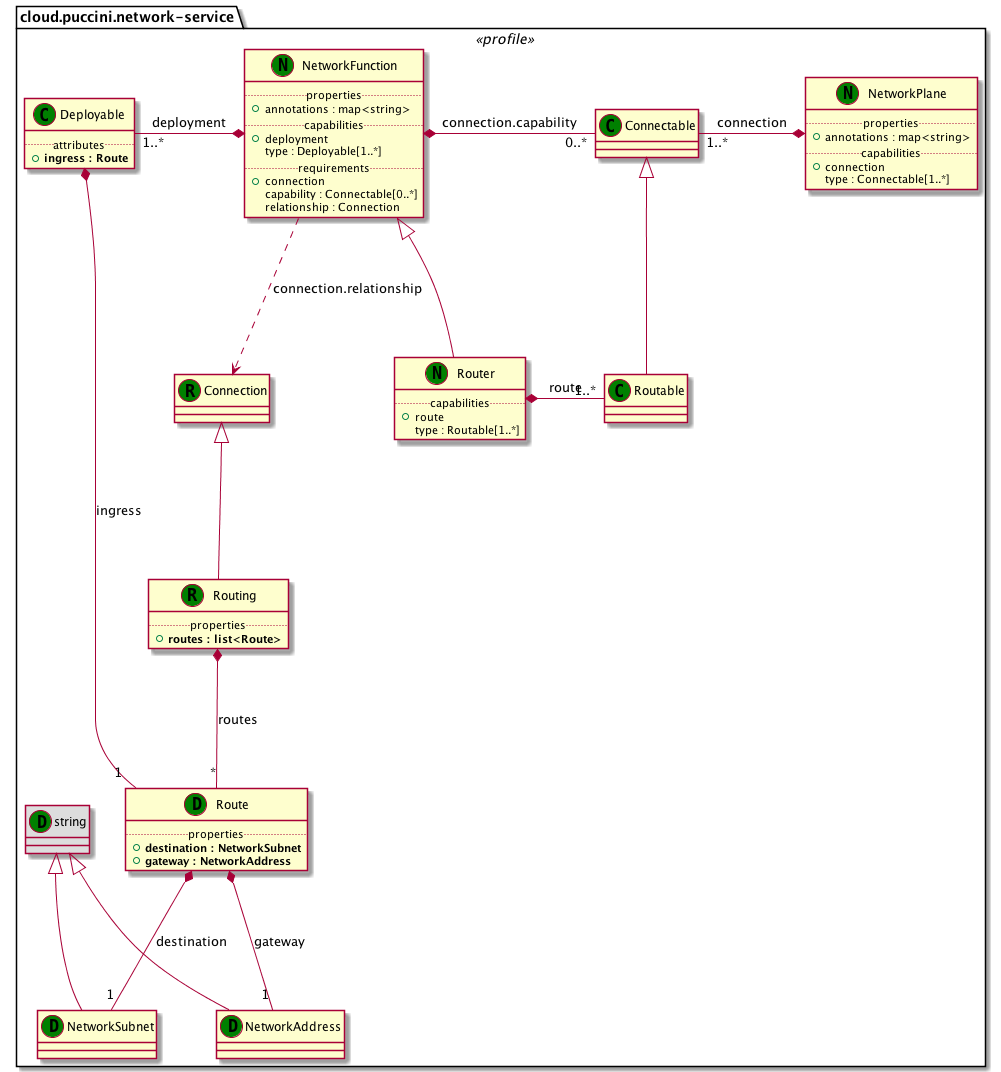

The diagram above was rendered by PlantUML. Its source (embedded in the PNG):
@startuml
set namespaceSeparator none
package "cloud.puccini.network-service" <<profile>> {
class "string" as string_DT << (D,green) >> #DDDDDD
class "NetworkSubnet" as NetworkSubnet_DT << (D,green) >> {
}
class "string" as string_DT << (D,green) >> #DDDDDD
class "NetworkAddress" as NetworkAddress_DT << (D,green) >> {
}
class "Route" as Route_DT << (D,green) >> {
.. properties ..
+<b>destination : NetworkSubnet
+<b>gateway : NetworkAddress
}
class "Connectable" as Connectable_CT << (C,green) >> {
}
class "Routable" as Routable_CT << (C,green) >> {
}
class "Deployable" as Deployable_CT << (C,green) >> {
.. attributes ..
+<b>ingress : Route
}
class "Connection" as Connection_RT << (R,green) >> {
}
class "Routing" as Routing_RT << (R,green) >> {
.. properties ..
+<b>routes : list<Route>
}
class "NetworkPlane" as NetworkPlane_NT << (N,green) >> {
.. properties ..
+annotations : map<string>
.. capabilities ..
+connection
 type : Connectable[1..*]
}
class "NetworkFunction" as NetworkFunction_NT << (N,green) >> {
.. properties ..
+annotations : map<string>
.. capabilities ..
+deployment
 type : Deployable[1..*]
.. requirements ..
+connection
 capability : Connectable[0..*]
 relationship : Connection
}
class "Router" as Router_NT << (N,green) >> {
.. capabilities ..
+route
 type : Routable[1..*]
}
string_DT <|-- NetworkSubnet_DT
string_DT <|-- NetworkAddress_DT
Route_DT *-- "1" NetworkSubnet_DT : destination
Route_DT *-- "1" NetworkAddress_DT : gateway
Connectable_CT <|-- Routable_CT
Deployable_CT *-- "1" Route_DT : ingress
Connection_RT <|-- Routing_RT
Routing_RT *-- "*" Route_DT : routes
Connectable_CT "1..*" -* NetworkPlane_NT : connection
Deployable_CT "1..*" -* NetworkFunction_NT : deployment
NetworkFunction_NT *- "0..*" Connectable_CT : connection.capability
NetworkFunction_NT ..> Connection_RT : connection.relationship
NetworkFunction_NT <|-- Router_NT
Routable_CT "1..*" -* Router_NT : route
}
@enduml